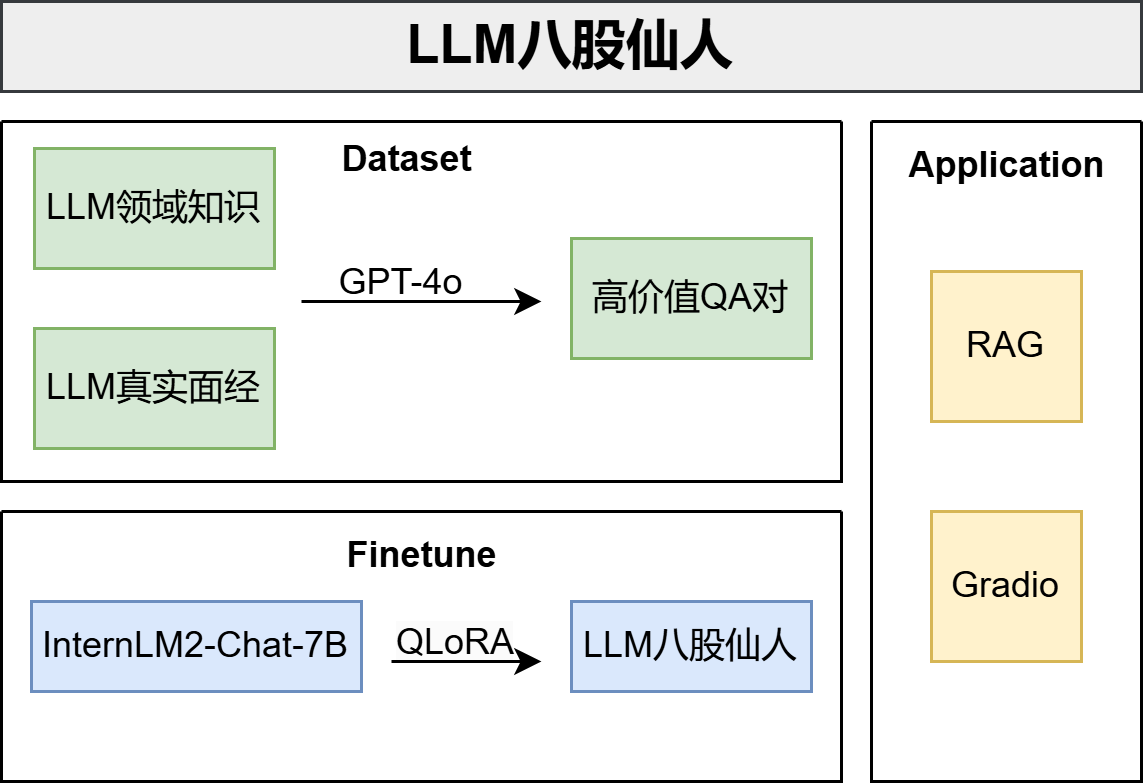

The diagram above was exported from draw.io. Its source (the exported page's mxGraphModel, read from the mxfile embedded in the PNG):
<mxGraphModel dx="988" dy="527" grid="1" gridSize="10" guides="0" tooltips="1" connect="0" arrows="0" fold="1" page="1" pageScale="1" pageWidth="827" pageHeight="1169" math="0" shadow="0">
  <root>
    <mxCell id="0" />
    <mxCell id="1" parent="0" />
    <mxCell id="2" value="LLM真实面经" style="whiteSpace=wrap;html=1;fillColor=#d5e8d4;strokeColor=#82b366;" vertex="1" parent="1">
      <mxGeometry x="91" y="349" width="80" height="40" as="geometry" />
    </mxCell>
    <mxCell id="3" value="LLM领域知识" style="whiteSpace=wrap;html=1;fillColor=#d5e8d4;strokeColor=#82b366;" vertex="1" parent="1">
      <mxGeometry x="91" y="289" width="80" height="40" as="geometry" />
    </mxCell>
    <mxCell id="4" value="GPT-4o" style="text;html=1;align=center;verticalAlign=middle;resizable=0;points=[];autosize=1;strokeColor=none;fillColor=none;" vertex="1" parent="1">
      <mxGeometry x="183" y="319" width="60" height="30" as="geometry" />
    </mxCell>
    <mxCell id="5" value="" style="swimlane;startSize=0;swimlaneFillColor=none;fillStyle=auto;" vertex="1" parent="1">
      <mxGeometry x="80" y="280" width="280" height="120" as="geometry">
        <mxRectangle x="80" y="280" width="50" height="40" as="alternateBounds" />
      </mxGeometry>
    </mxCell>
    <mxCell id="6" value="高价值QA对" style="whiteSpace=wrap;html=1;fillColor=#d5e8d4;strokeColor=#82b366;" vertex="1" parent="5">
      <mxGeometry x="190" y="39" width="80" height="40" as="geometry" />
    </mxCell>
    <mxCell id="7" value="" style="endArrow=classic;html=1;rounded=0;" edge="1" parent="5">
      <mxGeometry width="50" height="50" relative="1" as="geometry">
        <mxPoint x="100" y="60" as="sourcePoint" />
        <mxPoint x="180" y="60" as="targetPoint" />
      </mxGeometry>
    </mxCell>
    <mxCell id="8" value="&lt;b&gt;Dataset&lt;/b&gt;" style="text;html=1;align=center;verticalAlign=middle;resizable=0;points=[];autosize=1;strokeColor=none;fillColor=none;" vertex="1" parent="5">
      <mxGeometry x="100" y="-2" width="70" height="30" as="geometry" />
    </mxCell>
    <mxCell id="9" value="" style="swimlane;startSize=0;swimlaneFillColor=none;fillStyle=auto;" vertex="1" parent="1">
      <mxGeometry x="80" y="410" width="280" height="90" as="geometry">
        <mxRectangle x="80" y="280" width="50" height="40" as="alternateBounds" />
      </mxGeometry>
    </mxCell>
    <mxCell id="10" value="LLM八股仙人" style="whiteSpace=wrap;html=1;fillColor=#dae8fc;strokeColor=#6c8ebf;" vertex="1" parent="9">
      <mxGeometry x="190" y="30" width="80" height="30" as="geometry" />
    </mxCell>
    <mxCell id="11" value="InternLM2-Chat-7B" style="rounded=0;whiteSpace=wrap;html=1;fillColor=#dae8fc;strokeColor=#6c8ebf;" vertex="1" parent="9">
      <mxGeometry x="10" y="30" width="110" height="30" as="geometry" />
    </mxCell>
    <mxCell id="12" value="&lt;span style=&quot;color: rgb(0, 0, 0); font-family: Helvetica; font-size: 12px; font-style: normal; font-variant-ligatures: normal; font-variant-caps: normal; font-weight: 400; letter-spacing: normal; orphans: 2; text-align: center; text-indent: 0px; text-transform: none; widows: 2; word-spacing: 0px; -webkit-text-stroke-width: 0px; white-space: normal; background-color: rgb(251, 251, 251); text-decoration-thickness: initial; text-decoration-style: initial; text-decoration-color: initial; display: inline !important; float: none;&quot;&gt;QLoRA&lt;/span&gt;" style="text;whiteSpace=wrap;html=1;" vertex="1" parent="9">
      <mxGeometry x="130" y="30" width="35" height="20" as="geometry" />
    </mxCell>
    <mxCell id="13" value="" style="endArrow=classic;html=1;rounded=0;" edge="1" parent="9">
      <mxGeometry width="50" height="50" relative="1" as="geometry">
        <mxPoint x="130" y="50" as="sourcePoint" />
        <mxPoint x="180" y="50" as="targetPoint" />
      </mxGeometry>
    </mxCell>
    <mxCell id="14" value="&lt;b&gt;Finetune&lt;/b&gt;" style="text;html=1;align=center;verticalAlign=middle;resizable=0;points=[];autosize=1;strokeColor=none;fillColor=none;" vertex="1" parent="9">
      <mxGeometry x="105" width="70" height="30" as="geometry" />
    </mxCell>
    <mxCell id="15" value="" style="swimlane;startSize=0;swimlaneFillColor=none;fillStyle=auto;" vertex="1" parent="1">
      <mxGeometry x="370" y="280" width="90" height="220" as="geometry">
        <mxRectangle x="80" y="280" width="50" height="40" as="alternateBounds" />
      </mxGeometry>
    </mxCell>
    <mxCell id="16" value="&lt;b&gt;Application&lt;/b&gt;" style="text;html=1;align=center;verticalAlign=middle;resizable=0;points=[];autosize=1;strokeColor=none;fillColor=none;" vertex="1" parent="15">
      <mxGeometry width="90" height="30" as="geometry" />
    </mxCell>
    <mxCell id="17" value="RAG" style="whiteSpace=wrap;html=1;aspect=fixed;fillColor=#fff2cc;strokeColor=#d6b656;" vertex="1" parent="15">
      <mxGeometry x="20" y="50" width="50" height="50" as="geometry" />
    </mxCell>
    <mxCell id="18" value="Gradio" style="whiteSpace=wrap;html=1;aspect=fixed;fillColor=#fff2cc;strokeColor=#d6b656;" vertex="1" parent="15">
      <mxGeometry x="20" y="130" width="50" height="50" as="geometry" />
    </mxCell>
    <mxCell id="19" value="&lt;b&gt;&lt;font style=&quot;font-size: 18px;&quot;&gt;LLM八股仙人&lt;/font&gt;&lt;/b&gt;" style="rounded=0;whiteSpace=wrap;html=1;fillColor=#eeeeee;strokeColor=#36393d;" vertex="1" parent="1">
      <mxGeometry x="80" y="240" width="380" height="30" as="geometry" />
    </mxCell>
  </root>
</mxGraphModel>